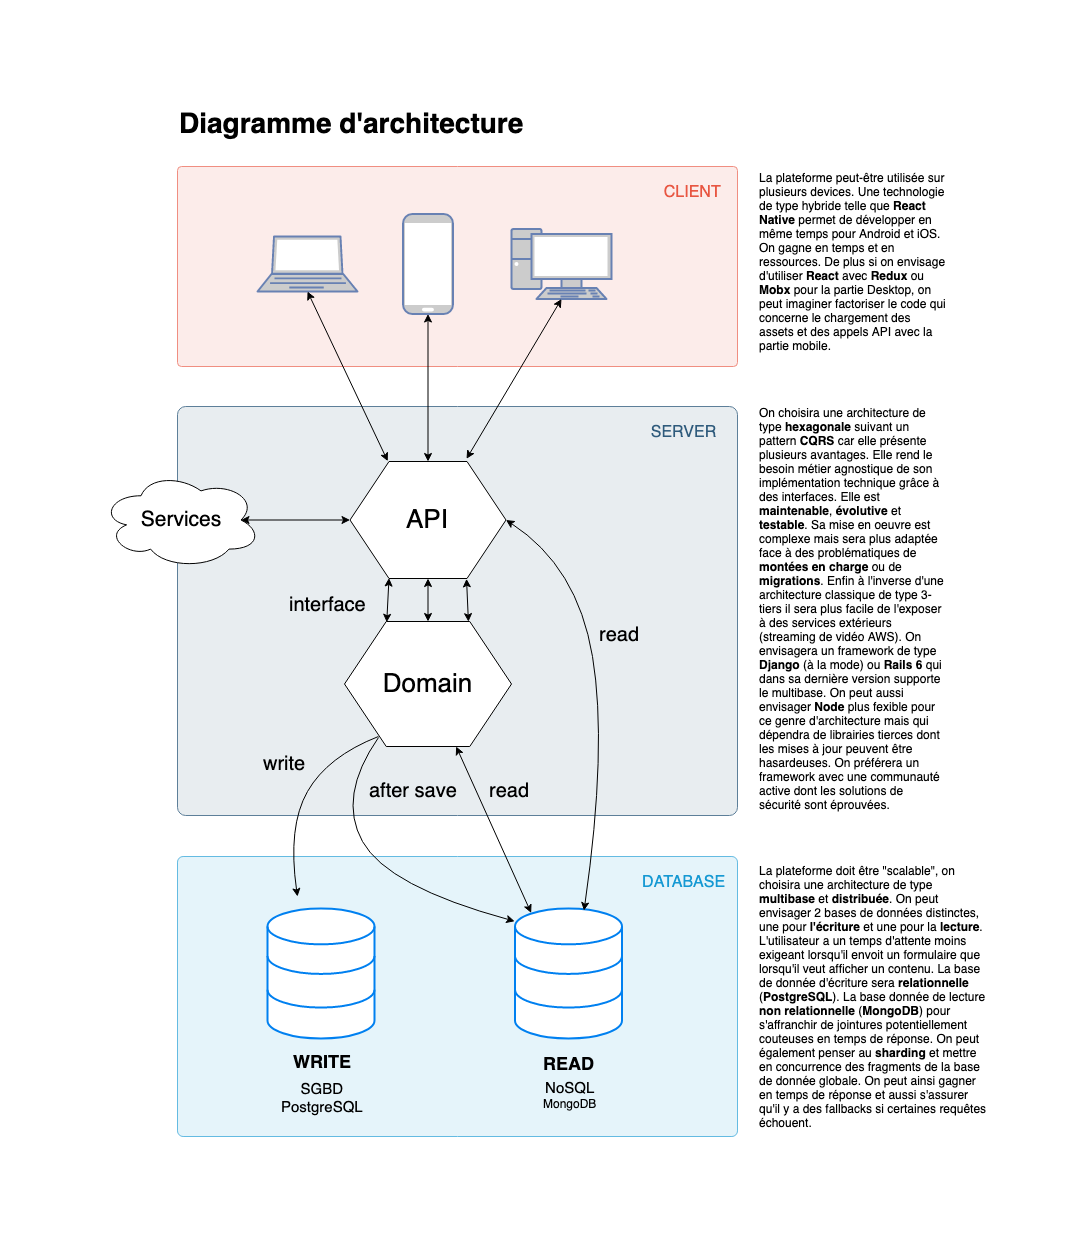

The diagram above was exported from draw.io. Its source (the exported page's mxGraphModel, read from the mxfile embedded in the PNG):
<mxGraphModel dx="2347" dy="1682" grid="1" gridSize="10" guides="1" tooltips="1" connect="1" arrows="1" fold="1" page="0" pageScale="1" pageWidth="827" pageHeight="1169" background="#ffffff" math="0" shadow="0">
  <root>
    <mxCell id="0" />
    <mxCell id="1" parent="0" />
    <mxCell id="ayIhfu9EQ1HzIvVK3hAG-39" value="CLIENT&amp;nbsp; &amp;nbsp;" style="whiteSpace=wrap;html=1;fillColor=#fcecea;fontSize=16;strokeColor=#f08e81;verticalAlign=top;fontColor=#E85642;spacingTop=10;spacingLeft=60;rounded=1;arcSize=2;align=right;" parent="1" vertex="1">
      <mxGeometry x="-1100" y="-150" width="560" height="200" as="geometry" />
    </mxCell>
    <mxCell id="ayIhfu9EQ1HzIvVK3hAG-37" value="SERVER&amp;nbsp; &amp;nbsp;&amp;nbsp;" style="whiteSpace=wrap;html=1;fillColor=#e8edf0;fontSize=16;strokeColor=#5d7f99;verticalAlign=top;fontColor=#2F5B7C;spacingTop=10;rounded=1;spacingLeft=0;arcSize=2;gradientColor=none;align=right;" parent="1" vertex="1">
      <mxGeometry x="-1100" y="90" width="560" height="409" as="geometry" />
    </mxCell>
    <mxCell id="ayIhfu9EQ1HzIvVK3hAG-36" value="DATABASE&amp;nbsp;&amp;nbsp;" style="whiteSpace=wrap;html=1;fillColor=#e5f4fa;fontSize=16;strokeColor=#64bbe2;verticalAlign=top;fontColor=#1699D3;spacingTop=10;rounded=1;spacingLeft=60;arcSize=2;align=right;" parent="1" vertex="1">
      <mxGeometry x="-1100" y="540" width="560" height="280" as="geometry" />
    </mxCell>
    <mxCell id="ayIhfu9EQ1HzIvVK3hAG-10" value="" style="fontColor=#0066CC;verticalAlign=top;verticalLabelPosition=bottom;labelPosition=center;align=center;html=1;outlineConnect=0;fillColor=#CCCCCC;strokeColor=#6881B3;gradientColor=none;gradientDirection=north;strokeWidth=2;shape=mxgraph.networks.laptop;" parent="1" vertex="1">
      <mxGeometry x="-1020" y="-80" width="100" height="55" as="geometry" />
    </mxCell>
    <mxCell id="ayIhfu9EQ1HzIvVK3hAG-11" value="" style="fontColor=#0066CC;verticalAlign=top;verticalLabelPosition=bottom;labelPosition=center;align=center;html=1;outlineConnect=0;fillColor=#CCCCCC;strokeColor=#6881B3;gradientColor=none;gradientDirection=north;strokeWidth=2;shape=mxgraph.networks.mobile;" parent="1" vertex="1">
      <mxGeometry x="-874.5" y="-102.5" width="50" height="100" as="geometry" />
    </mxCell>
    <mxCell id="ayIhfu9EQ1HzIvVK3hAG-12" value="" style="fontColor=#0066CC;verticalAlign=top;verticalLabelPosition=bottom;labelPosition=center;align=center;html=1;outlineConnect=0;fillColor=#CCCCCC;strokeColor=#6881B3;gradientColor=none;gradientDirection=north;strokeWidth=2;shape=mxgraph.networks.pc;" parent="1" vertex="1">
      <mxGeometry x="-766" y="-87.5" width="100" height="70" as="geometry" />
    </mxCell>
    <mxCell id="ayIhfu9EQ1HzIvVK3hAG-14" value="&lt;font size=&quot;1&quot;&gt;&lt;span style=&quot;font-size: 26px&quot;&gt;Domain&lt;/span&gt;&lt;/font&gt;" style="shape=hexagon;perimeter=hexagonPerimeter2;whiteSpace=wrap;html=1;" parent="1" vertex="1">
      <mxGeometry x="-933" y="305" width="167" height="125" as="geometry" />
    </mxCell>
    <mxCell id="ayIhfu9EQ1HzIvVK3hAG-15" value="&lt;font size=&quot;1&quot;&gt;&lt;span style=&quot;font-size: 26px&quot;&gt;API&lt;/span&gt;&lt;/font&gt;" style="shape=hexagon;perimeter=hexagonPerimeter2;whiteSpace=wrap;html=1;" parent="1" vertex="1">
      <mxGeometry x="-927.5" y="145" width="156" height="117" as="geometry" />
    </mxCell>
    <mxCell id="ayIhfu9EQ1HzIvVK3hAG-16" value="" style="html=1;verticalLabelPosition=bottom;align=center;labelBackgroundColor=#ffffff;verticalAlign=top;strokeWidth=2;strokeColor=#0080F0;fillColor=#ffffff;shadow=0;dashed=0;shape=mxgraph.ios7.icons.data;" parent="1" vertex="1">
      <mxGeometry x="-1010" y="592" width="107" height="130" as="geometry" />
    </mxCell>
    <mxCell id="ayIhfu9EQ1HzIvVK3hAG-18" value="" style="html=1;verticalLabelPosition=bottom;align=center;labelBackgroundColor=#ffffff;verticalAlign=top;strokeWidth=2;strokeColor=#0080F0;fillColor=#ffffff;shadow=0;dashed=0;shape=mxgraph.ios7.icons.data;" parent="1" vertex="1">
      <mxGeometry x="-762.5" y="592" width="107" height="130" as="geometry" />
    </mxCell>
    <mxCell id="ayIhfu9EQ1HzIvVK3hAG-20" value="" style="curved=1;endArrow=classic;html=1;exitX=0.203;exitY=0.92;exitDx=0;exitDy=0;exitPerimeter=0;" parent="1" source="ayIhfu9EQ1HzIvVK3hAG-14" edge="1">
      <mxGeometry width="50" height="50" relative="1" as="geometry">
        <mxPoint x="-1020" y="470" as="sourcePoint" />
        <mxPoint x="-980" y="580" as="targetPoint" />
        <Array as="points">
          <mxPoint x="-950" y="440" />
          <mxPoint x="-990" y="510" />
        </Array>
      </mxGeometry>
    </mxCell>
    <mxCell id="ayIhfu9EQ1HzIvVK3hAG-22" value="" style="curved=1;endArrow=classic;html=1;entryX=-0.003;entryY=0.098;entryDx=0;entryDy=0;entryPerimeter=0;" parent="1" target="ayIhfu9EQ1HzIvVK3hAG-18" edge="1">
      <mxGeometry width="50" height="50" relative="1" as="geometry">
        <mxPoint x="-899" y="421" as="sourcePoint" />
        <mxPoint x="-660" y="510" as="targetPoint" />
        <Array as="points">
          <mxPoint x="-940" y="480" />
          <mxPoint x="-890" y="570" />
        </Array>
      </mxGeometry>
    </mxCell>
    <mxCell id="ayIhfu9EQ1HzIvVK3hAG-23" value="" style="endArrow=classic;startArrow=classic;html=1;exitX=0.151;exitY=0.034;exitDx=0;exitDy=0;exitPerimeter=0;" parent="1" source="ayIhfu9EQ1HzIvVK3hAG-18" target="ayIhfu9EQ1HzIvVK3hAG-14" edge="1">
      <mxGeometry width="50" height="50" relative="1" as="geometry">
        <mxPoint x="-805" y="517" as="sourcePoint" />
        <mxPoint x="-755" y="467" as="targetPoint" />
      </mxGeometry>
    </mxCell>
    <mxCell id="ayIhfu9EQ1HzIvVK3hAG-24" value="" style="curved=1;endArrow=classic;html=1;exitX=1;exitY=0.5;exitDx=0;exitDy=0;entryX=0.645;entryY=0.016;entryDx=0;entryDy=0;entryPerimeter=0;startArrow=classic;startFill=1;" parent="1" source="ayIhfu9EQ1HzIvVK3hAG-15" target="ayIhfu9EQ1HzIvVK3hAG-18" edge="1">
      <mxGeometry width="50" height="50" relative="1" as="geometry">
        <mxPoint x="-760" y="240" as="sourcePoint" />
        <mxPoint x="-470" y="240" as="targetPoint" />
        <Array as="points">
          <mxPoint x="-700" y="250" />
          <mxPoint x="-670" y="430" />
        </Array>
      </mxGeometry>
    </mxCell>
    <mxCell id="ayIhfu9EQ1HzIvVK3hAG-25" value="" style="endArrow=classic;startArrow=classic;html=1;entryX=0.5;entryY=1;entryDx=0;entryDy=0;exitX=0.5;exitY=0;exitDx=0;exitDy=0;" parent="1" source="ayIhfu9EQ1HzIvVK3hAG-14" target="ayIhfu9EQ1HzIvVK3hAG-15" edge="1">
      <mxGeometry width="50" height="50" relative="1" as="geometry">
        <mxPoint x="-874.5" y="292.5" as="sourcePoint" />
        <mxPoint x="-824.5" y="242.5" as="targetPoint" />
      </mxGeometry>
    </mxCell>
    <mxCell id="ayIhfu9EQ1HzIvVK3hAG-26" value="&lt;font style=&quot;font-size: 18px&quot;&gt;&lt;b&gt;WRITE&lt;/b&gt;&lt;br&gt;&lt;/font&gt;" style="text;html=1;align=center;" parent="1" vertex="1">
      <mxGeometry x="-1010" y="728" width="110" height="32" as="geometry" />
    </mxCell>
    <mxCell id="ayIhfu9EQ1HzIvVK3hAG-27" value="&lt;font style=&quot;font-size: 18px&quot;&gt;&lt;b&gt;READ&lt;/b&gt;&lt;/font&gt;" style="text;html=1;align=center;" parent="1" vertex="1">
      <mxGeometry x="-745" y="730" width="72" height="30" as="geometry" />
    </mxCell>
    <mxCell id="ayIhfu9EQ1HzIvVK3hAG-28" value="" style="endArrow=classic;startArrow=classic;html=1;exitX=0.242;exitY=-0.003;exitDx=0;exitDy=0;exitPerimeter=0;entryX=0.5;entryY=1;entryDx=0;entryDy=0;entryPerimeter=0;" parent="1" source="ayIhfu9EQ1HzIvVK3hAG-15" target="ayIhfu9EQ1HzIvVK3hAG-10" edge="1">
      <mxGeometry width="50" height="50" relative="1" as="geometry">
        <mxPoint x="-1050" y="102" as="sourcePoint" />
        <mxPoint x="-1040" y="10" as="targetPoint" />
      </mxGeometry>
    </mxCell>
    <mxCell id="ayIhfu9EQ1HzIvVK3hAG-29" value="" style="endArrow=classic;startArrow=classic;html=1;exitX=0.5;exitY=0;exitDx=0;exitDy=0;entryX=0.5;entryY=1;entryDx=0;entryDy=0;entryPerimeter=0;" parent="1" source="ayIhfu9EQ1HzIvVK3hAG-15" target="ayIhfu9EQ1HzIvVK3hAG-11" edge="1">
      <mxGeometry width="50" height="50" relative="1" as="geometry">
        <mxPoint x="-814.748" y="136.6489999999999" as="sourcePoint" />
        <mxPoint x="-895" y="-2.5" as="targetPoint" />
      </mxGeometry>
    </mxCell>
    <mxCell id="ayIhfu9EQ1HzIvVK3hAG-30" value="" style="endArrow=classic;startArrow=classic;html=1;exitX=0.747;exitY=-0.023;exitDx=0;exitDy=0;exitPerimeter=0;entryX=0.5;entryY=1;entryDx=0;entryDy=0;entryPerimeter=0;" parent="1" source="ayIhfu9EQ1HzIvVK3hAG-15" target="ayIhfu9EQ1HzIvVK3hAG-12" edge="1">
      <mxGeometry width="50" height="50" relative="1" as="geometry">
        <mxPoint x="-680.248" y="136.6489999999999" as="sourcePoint" />
        <mxPoint x="-760.5" y="-2.5" as="targetPoint" />
      </mxGeometry>
    </mxCell>
    <mxCell id="ayIhfu9EQ1HzIvVK3hAG-34" value="&lt;font style=&quot;font-size: 20px&quot;&gt;write&lt;/font&gt;" style="text;html=1;resizable=0;points=[];autosize=1;align=left;verticalAlign=top;spacingTop=-4;" parent="1" vertex="1">
      <mxGeometry x="-1016.5" y="432.5" width="60" height="20" as="geometry" />
    </mxCell>
    <mxCell id="ayIhfu9EQ1HzIvVK3hAG-35" value="&lt;font style=&quot;font-size: 20px&quot;&gt;after save&lt;/font&gt;" style="text;html=1;resizable=0;points=[];autosize=1;align=left;verticalAlign=top;spacingTop=-4;" parent="1" vertex="1">
      <mxGeometry x="-910" y="460" width="100" height="20" as="geometry" />
    </mxCell>
    <mxCell id="ayIhfu9EQ1HzIvVK3hAG-43" value="&lt;font style=&quot;font-size: 15px&quot;&gt;&lt;span&gt;SGBD&lt;/span&gt;&lt;br&gt;&lt;span&gt;PostgreSQL&lt;/span&gt;&lt;/font&gt;" style="text;html=1;resizable=0;points=[];autosize=1;align=center;verticalAlign=top;spacingTop=-4;" parent="1" vertex="1">
      <mxGeometry x="-1005" y="760.5" width="100" height="30" as="geometry" />
    </mxCell>
    <mxCell id="ayIhfu9EQ1HzIvVK3hAG-44" value="&lt;span style=&quot;font-size: 15px&quot;&gt;NoSQL&lt;br&gt;&lt;/span&gt;MongoDB" style="text;html=1;resizable=0;points=[];autosize=1;align=center;verticalAlign=top;spacingTop=-4;" parent="1" vertex="1">
      <mxGeometry x="-743" y="759.5" width="70" height="30" as="geometry" />
    </mxCell>
    <mxCell id="ayIhfu9EQ1HzIvVK3hAG-50" value="&lt;span style=&quot;text-align: center&quot;&gt;La plateforme doit être &quot;scalable&quot;, on choisira une architecture de type &lt;b&gt;multibase&lt;/b&gt; et &lt;b&gt;distribuée&lt;/b&gt;. On peut envisager 2 bases de données distinctes, une pour &lt;b&gt;l'écriture&lt;/b&gt; et une pour la &lt;b&gt;lecture&lt;/b&gt;. L'utilisateur a un temps d'attente moins exigeant lorsqu'il envoit un formulaire que lorsqu'il veut afficher un contenu. La base de donnée d'écriture sera &lt;b&gt;relationnelle&lt;/b&gt; (&lt;b&gt;PostgreSQL&lt;/b&gt;). La base donnée de lecture &lt;b&gt;non relationnelle&lt;/b&gt; (&lt;b&gt;MongoDB&lt;/b&gt;) pour s'affranchir de jointures potentiellement couteuses en temps de réponse. On peut également penser au &lt;b&gt;sharding &lt;/b&gt;et mettre en concurrence des fragments de la base de donnée globale. On peut ainsi gagner en temps de réponse et aussi s'assurer qu'il y a des fallbacks si certaines requêtes échouent.&lt;/span&gt;" style="text;html=1;strokeColor=none;fillColor=none;align=left;verticalAlign=middle;whiteSpace=wrap;rounded=0;" parent="1" vertex="1">
      <mxGeometry x="-520" y="540" width="230" height="280" as="geometry" />
    </mxCell>
    <mxCell id="ayIhfu9EQ1HzIvVK3hAG-52" value="&lt;font style=&quot;font-size: 20px&quot;&gt;read&lt;br&gt;&lt;/font&gt;" style="text;html=1;resizable=0;points=[];autosize=1;align=left;verticalAlign=top;spacingTop=-4;" parent="1" vertex="1">
      <mxGeometry x="-680" y="304" width="60" height="20" as="geometry" />
    </mxCell>
    <mxCell id="ayIhfu9EQ1HzIvVK3hAG-53" value="&lt;font style=&quot;font-size: 20px&quot;&gt;interface&lt;br&gt;&lt;/font&gt;" style="text;html=1;resizable=0;points=[];autosize=1;align=left;verticalAlign=top;spacingTop=-4;" parent="1" vertex="1">
      <mxGeometry x="-990" y="273.5" width="90" height="20" as="geometry" />
    </mxCell>
    <mxCell id="ayIhfu9EQ1HzIvVK3hAG-54" value="La plateforme peut-être utilisée sur plusieurs devices. Une technologie de type hybride telle que &lt;b&gt;React Native&lt;/b&gt; permet de développer en même temps pour Android et iOS. On gagne en temps et en ressources. De plus si on envisage d'utiliser &lt;b&gt;React&lt;/b&gt; avec &lt;b&gt;Redux&lt;/b&gt; ou &lt;b&gt;Mobx&lt;/b&gt; pour la partie Desktop, on peut imaginer factoriser le code qui concerne le chargement des assets et des appels API avec la partie mobile." style="text;html=1;strokeColor=none;fillColor=none;align=left;verticalAlign=middle;whiteSpace=wrap;rounded=0;" parent="1" vertex="1">
      <mxGeometry x="-520" y="-150" width="190" height="190" as="geometry" />
    </mxCell>
    <mxCell id="ayIhfu9EQ1HzIvVK3hAG-55" value="On choisira une architecture de type &lt;b&gt;hexagonale&lt;/b&gt; suivant un pattern &lt;b&gt;CQRS&lt;/b&gt; car elle présente plusieurs avantages. Elle rend le besoin métier agnostique de son implémentation technique grâce à des interfaces. Elle est &lt;b&gt;maintenable&lt;/b&gt;, &lt;b&gt;évolutive&lt;/b&gt; et &lt;b&gt;testable&lt;/b&gt;. Sa mise en oeuvre est complexe mais sera plus adaptée face à des problématiques de &lt;b&gt;montées en charge&lt;/b&gt; ou de &lt;b&gt;migrations&lt;/b&gt;. Enfin à l'inverse d'une architecture classique de type 3-tiers il sera plus facile de l'exposer à des services extérieurs (streaming de vidéo AWS). On envisagera un framework de type &lt;b&gt;Django&amp;nbsp;&lt;/b&gt;(à la mode) ou &lt;b&gt;Rails 6&lt;/b&gt; qui dans sa dernière version supporte le multibase. On peut aussi envisager &lt;b&gt;Node&amp;nbsp;&lt;/b&gt;plus fexible pour ce genre d'architecture mais qui dépendra de librairies tierces dont les mises à jour peuvent être hasardeuses. On préférera un framework avec une communauté active dont les solutions de sécurité sont éprouvées." style="text;html=1;strokeColor=none;fillColor=none;align=left;verticalAlign=middle;whiteSpace=wrap;rounded=0;" parent="1" vertex="1">
      <mxGeometry x="-520" y="83" width="190" height="418" as="geometry" />
    </mxCell>
    <mxCell id="-IXPhd8r-w6Oar1wO6iC-6" value="&lt;font style=&quot;font-size: 28px&quot;&gt;&lt;b&gt;Diagramme d'architecture&lt;/b&gt;&lt;/font&gt;" style="text;html=1;align=left;" vertex="1" parent="1">
      <mxGeometry x="-1100" y="-216" width="595" height="40" as="geometry" />
    </mxCell>
    <mxCell id="-IXPhd8r-w6Oar1wO6iC-9" value="&lt;font style=&quot;font-size: 21px&quot;&gt;Services&lt;/font&gt;" style="ellipse;shape=cloud;whiteSpace=wrap;html=1;" vertex="1" parent="1">
      <mxGeometry x="-1176.5" y="155" width="160" height="97" as="geometry" />
    </mxCell>
    <mxCell id="-IXPhd8r-w6Oar1wO6iC-10" value="" style="endArrow=classic;startArrow=classic;html=1;entryX=0;entryY=0.5;entryDx=0;entryDy=0;exitX=0.875;exitY=0.5;exitDx=0;exitDy=0;exitPerimeter=0;" edge="1" parent="1" source="-IXPhd8r-w6Oar1wO6iC-9" target="ayIhfu9EQ1HzIvVK3hAG-15">
      <mxGeometry width="50" height="50" relative="1" as="geometry">
        <mxPoint x="-1000" y="204" as="sourcePoint" />
        <mxPoint x="-936.5" y="176.5" as="targetPoint" />
      </mxGeometry>
    </mxCell>
    <mxCell id="-IXPhd8r-w6Oar1wO6iC-16" value="&lt;font style=&quot;font-size: 20px&quot;&gt;read&lt;br&gt;&lt;/font&gt;" style="text;html=1;resizable=0;points=[];autosize=1;align=left;verticalAlign=top;spacingTop=-4;" vertex="1" parent="1">
      <mxGeometry x="-790" y="460" width="60" height="20" as="geometry" />
    </mxCell>
    <mxCell id="-IXPhd8r-w6Oar1wO6iC-18" value="" style="endArrow=classic;startArrow=classic;html=1;entryX=0.25;entryY=0.996;entryDx=0;entryDy=0;entryPerimeter=0;exitX=0.253;exitY=0.006;exitDx=0;exitDy=0;exitPerimeter=0;" edge="1" parent="1" source="ayIhfu9EQ1HzIvVK3hAG-14" target="ayIhfu9EQ1HzIvVK3hAG-15">
      <mxGeometry width="50" height="50" relative="1" as="geometry">
        <mxPoint x="-886" y="300" as="sourcePoint" />
        <mxPoint x="-839.5" y="272.0000000000002" as="targetPoint" />
      </mxGeometry>
    </mxCell>
    <mxCell id="-IXPhd8r-w6Oar1wO6iC-19" value="" style="endArrow=classic;startArrow=classic;html=1;entryX=0.747;entryY=1.003;entryDx=0;entryDy=0;entryPerimeter=0;exitX=0.742;exitY=0.001;exitDx=0;exitDy=0;exitPerimeter=0;" edge="1" parent="1" source="ayIhfu9EQ1HzIvVK3hAG-14" target="ayIhfu9EQ1HzIvVK3hAG-15">
      <mxGeometry width="50" height="50" relative="1" as="geometry">
        <mxPoint x="-880.749" y="315.75" as="sourcePoint" />
        <mxPoint x="-875.848" y="272.46799999999996" as="targetPoint" />
      </mxGeometry>
    </mxCell>
  </root>
</mxGraphModel>